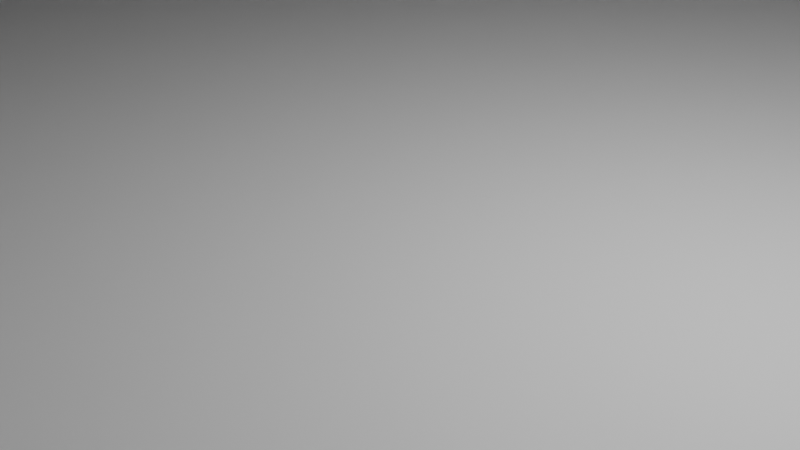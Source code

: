 # Source: Progetto1.blend  (saved by Blender 4.3.34; exported with 4.5.12 LTS)
import bpy
from mathutils import Matrix  # noqa: F401  (used for matrix-valued properties, if any)

bpy.ops.wm.read_factory_settings(use_empty=True)
scene = bpy.context.scene
scene.name = 'Scene'

# ---- collections
col_collection = bpy.data.collections.new('Collection'); scene.collection.children.link(col_collection)

# ---- world
world_world = bpy.data.worlds.new('World'); scene.world = world_world
world_world.use_nodes = True; world_world.node_tree.nodes.clear()
_N = world_world.node_tree.nodes; _L = world_world.node_tree.links
n0 = _N.new('ShaderNodeOutputWorld'); n0.name = 'World Output'; n0.location = (300, 300)
n1 = _N.new('ShaderNodeBackground'); n1.name = 'Background'; n1.location = (10, 300)
n1.inputs[0].default_value = (0.05088, 0.05088, 0.05088, 1.0)
_L.new(n1.outputs[0], n0.inputs[0])
n0.is_active_output = True
world_world.color = (0.05088, 0.05088, 0.05088)
world_world.sun_shadow_jitter_overblur = 0.0

# ---- cameras
cam_camera = bpy.data.cameras.new('Camera')
cam_camera.clip_end = 100.0
cam_camera.ortho_scale = 7.314

# ---- lights
light_light = bpy.data.lights.new('Light', 'POINT')
light_light.energy = 1000.0
light_light.shadow_soft_size = 0.1

# ---- meshes
me_plane = bpy.data.meshes.new('Plane')
me_plane.from_pydata([(-1.0, -1.0, 0.0), (1.0, -1.0, 0.0), (-1.0, 1.0, 0.0), (1.0, 1.0, 0.0), (-1.0, -1.0, 0.0615), (1.0, -1.0, 0.0615), (-1.0, 1.0, 0.0615), (1.0, 1.0, 0.0615), (-1.0, 0.3542, 0.0615), (1.0, -0.3352, 0.0615), (0.8549, -0.3144, 0.0615), (0.8029, -0.3503, 0.0615), (0.7616, -0.3807, 0.0615), (0.7017, -0.4179, 0.0615), (0.6053, -0.493, 0.0615), (0.5322, -0.569, 0.0615), (0.4695, -0.5722, 0.0615), (0.4143, -0.557, 0.0615), (0.2373, -0.5358, 0.0615), (0.1413, -0.5229, 0.0615), (0.07475, -0.5027, 0.0615), (-0.05326, -0.4571, 0.0615), (-0.1437, -0.405, 0.0615), (-0.2603, -0.3778, 0.0615), (-0.3575, -0.2855, 0.0615), (-0.4753, -0.2601, 0.0615), (-0.5996, -0.2253, 0.0615), (-0.7097, -0.1655, 0.0615), (-0.7821, -0.1105, 0.0615), (-0.8221, 0.03178, 0.0615), (-0.8308, 0.1914, 0.0615), (-0.8533, 0.3304, 0.0615), (-0.9138, 0.3541, 0.0615)], [], [(0, 2, 3, 1), (4, 5, 9, 10, 11, 12, 13, 14, 15, 16, 17, 18, 19, 20, 21, 22, 23, 24, 25, 26, 27, 28, 29, 30, 31, 32, 8), (0, 1, 5, 4), (1, 3, 7, 9, 5), (2, 0, 4, 8, 6), (3, 2, 6, 7), (8, 32, 31, 30, 29, 28, 27, 26, 25, 24, 23, 22, 21, 20, 19, 18, 17, 16, 15, 14, 13, 12, 11, 10, 9, 7, 6)])
_uv = me_plane.uv_layers.new(name='UVMap')
_uv.uv.foreach_set('vector', [0.0, 0.0, 0.0, 1.0, 1.0, 1.0, 1.0, 0.0, 0.0, 0.0, 1.0, 0.0, 1.0, 0.3324, 0.9275, 0.3428, 0.9014, 0.3248, 0.8808, 0.3097, 0.8509, 0.291, 0.8026, 0.2535, 0.7661, 0.2155, 0.7348, 0.2139, 0.7072, 0.2215, 0.6186, 0.2321, 0.5706, 0.2385, 0.5374, 0.2486, 0.4734, 0.2715, 0.4281, 0.2975, 0.3699, 0.3111, 0.3213, 0.3572, 0.2623, 0.37, 0.2002, 0.3874, 0.1451, 0.4172, 0.109, 0.4447, 0.08895, 0.5159, 0.08458, 0.5957, 0.07335, 0.6652, 0.04308, 0.677, 0.0, 0.6771, 0.0, 0.0, 1.0, 0.0, 1.0, 0.0, 0.0, 0.0, 1.0, 0.0, 1.0, 1.0, 1.0, 1.0, 1.0, 0.3324, 1.0, 0.0, 0.0, 1.0, 0.0, 0.0, 0.0, 0.0, 0.0, 0.6771, 0.0, 1.0, 1.0, 1.0, 0.0, 1.0, 0.0, 1.0, 1.0, 1.0, 0.0, 0.6771, 0.04308, 0.677, 0.07335, 0.6652, 0.08458, 0.5957, 0.08895, 0.5159, 0.109, 0.4447, 0.1451, 0.4172, 0.2002, 0.3874, 0.2623, 0.37, 0.3213, 0.3572, 0.3699, 0.3111, 0.4281, 0.2975, 0.4734, 0.2715, 0.5374, 0.2486, 0.5706, 0.2385, 0.6186, 0.2321, 0.7072, 0.2215, 0.7348, 0.2139, 0.7661, 0.2155, 0.8026, 0.2535, 0.8509, 0.291, 0.8808, 0.3097, 0.9014, 0.3248, 0.9275, 0.3428, 1.0, 0.3324, 1.0, 1.0, 0.0, 1.0])
me_plane.update()
me_cube_002 = bpy.data.meshes.new('Cube.002')
me_cube_002.from_pydata([(-1.0, -1.0, -1.0), (-1.0, -1.0, 1.0), (-1.0, 1.0, -1.0), (-1.0, 1.0, 1.0), (1.0, -1.0, -1.0), (1.0, -1.0, 1.0), (1.0, 1.0, -1.0), (1.0, 1.0, 1.0), (-1.0, -1.0, 1.0), (-1.0, 1.0, 1.0), (1.0, -1.0, 1.0), (1.0, 1.0, 1.0), (-1.0, 1.192e-07, 1.241), (1.0, 0.0, 1.241)], [], [(0, 1, 3, 2), (2, 3, 7, 6), (6, 7, 5, 4), (4, 5, 1, 0), (2, 6, 4, 0), (7, 3, 1, 5), (12, 13, 10, 8), (9, 11, 13, 12), (12, 8, 9), (13, 11, 10)])
_uv = me_cube_002.uv_layers.new(name='UVMap')
_uv.uv.foreach_set('vector', [0.375, 0.0, 0.625, 0.0, 0.625, 0.25, 0.375, 0.25, 0.375, 0.25, 0.625, 0.25, 0.625, 0.5, 0.375, 0.5, 0.375, 0.5, 0.625, 0.5, 0.625, 0.75, 0.375, 0.75, 0.375, 0.75, 0.625, 0.75, 0.625, 1.0, 0.375, 1.0, 0.125, 0.5, 0.375, 0.5, 0.375, 0.75, 0.125, 0.75, 0.625, 0.5, 0.875, 0.5, 0.875, 0.75, 0.625, 0.75, 0.125, 0.625, 0.375, 0.625, 0.375, 0.75, 0.125, 0.75, 0.125, 0.5, 0.375, 0.5, 0.375, 0.625, 0.125, 0.625, 0.125, 0.625, 0.125, 0.75, 0.125, 0.5, 0.375, 0.625, 0.375, 0.5, 0.375, 0.75])
me_cube_002.update()

# ---- objects
ob_light = bpy.data.objects.new('Light', light_light)
ob_camera = bpy.data.objects.new('Camera', cam_camera)
ob_plane = bpy.data.objects.new('Plane', me_plane)
ob_cube = bpy.data.objects.new('Cube', me_cube_002)

# ---- transforms, parenting, visibility, modifiers, constraints
ob_light.location = (4.076, 1.005, 5.904)
ob_light.rotation_euler = (0.6503, 0.05522, 1.866)
ob_light.lock_rotations_4d = False
ob_light.empty_display_type = 'ARROWS'
ob_light.color = (0.0, 0.0, 0.0, 0.0)
ob_light.lineart.crease_threshold = 0.0
ob_camera.location = (7.359, -6.926, 4.958)
ob_camera.rotation_euler = (1.109, 0.0, 0.8149)
ob_camera.lock_rotations_4d = False
ob_camera.empty_display_type = 'ARROWS'
ob_camera.color = (0.0, 0.0, 0.0, 0.0)
ob_camera.display_type = 'WIRE'
ob_camera.lineart.crease_threshold = 0.0
ob_plane.location = (0.0, 0.0, 0.0)
ob_plane.scale = (100.0, 100.0, 181.9)
ob_cube.location = (-81.58, 245.5, 118.0)
ob_cube.scale = (5.0, 7.0, 10.0)

# ---- collection membership
col_collection.objects.link(ob_light)
col_collection.objects.link(ob_camera)
col_collection.objects.link(ob_plane)
col_collection.objects.link(ob_cube)

# ---- scene / render settings (as saved in the file)
scene.camera = ob_camera
scene.frame_start = 1; scene.frame_end = 250; scene.frame_set(2)
scene.render.engine = 'BLENDER_EEVEE_NEXT'
bpy.context.view_layer.update()
